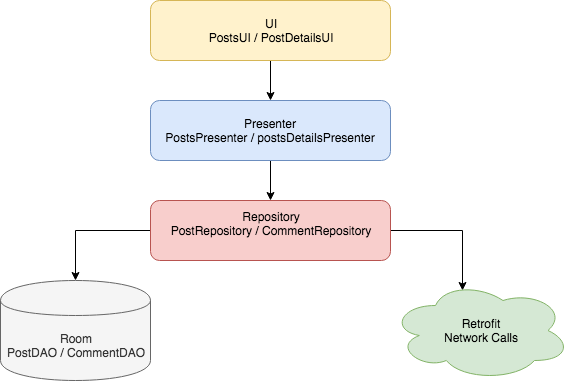

The diagram above was exported from draw.io. Its source (the exported page's mxGraphModel, read from the mxfile embedded in the PNG):
<mxGraphModel dx="950" dy="448" grid="1" gridSize="10" guides="1" tooltips="1" connect="1" arrows="1" fold="1" page="1" pageScale="1" pageWidth="850" pageHeight="1100" background="#ffffff" math="0" shadow="0">
  <root>
    <mxCell id="0" />
    <mxCell id="1" parent="0" />
    <mxCell id="21" style="edgeStyle=orthogonalEdgeStyle;rounded=0;html=1;exitX=0.5;exitY=1;entryX=0.5;entryY=0;jettySize=auto;orthogonalLoop=1;" edge="1" parent="1" source="2" target="3">
      <mxGeometry relative="1" as="geometry" />
    </mxCell>
    <mxCell id="2" value="UI&lt;br&gt;PostsUI / PostDetailsUI&lt;br&gt;" style="rounded=1;whiteSpace=wrap;html=1;fillColor=#fff2cc;strokeColor=#d6b656;" vertex="1" parent="1">
      <mxGeometry x="360" y="60" width="240" height="60" as="geometry" />
    </mxCell>
    <mxCell id="22" style="edgeStyle=orthogonalEdgeStyle;rounded=0;html=1;exitX=0.5;exitY=1;entryX=0.5;entryY=0;jettySize=auto;orthogonalLoop=1;" edge="1" parent="1" source="3" target="4">
      <mxGeometry relative="1" as="geometry" />
    </mxCell>
    <mxCell id="3" value="Presenter&lt;br&gt;PostsPresenter / postsDetailsPresenter&lt;br&gt;" style="rounded=1;whiteSpace=wrap;html=1;fillColor=#dae8fc;strokeColor=#6c8ebf;" vertex="1" parent="1">
      <mxGeometry x="360" y="160" width="240" height="60" as="geometry" />
    </mxCell>
    <mxCell id="23" style="edgeStyle=orthogonalEdgeStyle;rounded=0;html=1;exitX=0;exitY=0.5;entryX=0.5;entryY=0;jettySize=auto;orthogonalLoop=1;" edge="1" parent="1" source="4" target="6">
      <mxGeometry relative="1" as="geometry" />
    </mxCell>
    <mxCell id="24" style="edgeStyle=orthogonalEdgeStyle;rounded=0;html=1;exitX=1;exitY=0.5;entryX=0.4;entryY=0.1;entryPerimeter=0;jettySize=auto;orthogonalLoop=1;" edge="1" parent="1" source="4" target="5">
      <mxGeometry relative="1" as="geometry" />
    </mxCell>
    <mxCell id="4" value="Repository&lt;br&gt;PostRepository / CommentRepository&lt;br&gt;&lt;br&gt;" style="rounded=1;whiteSpace=wrap;html=1;fillColor=#f8cecc;strokeColor=#b85450;" vertex="1" parent="1">
      <mxGeometry x="360" y="260" width="240" height="60" as="geometry" />
    </mxCell>
    <mxCell id="5" value="Retrofit&lt;br&gt;Network Calls&lt;br&gt;" style="ellipse;shape=cloud;whiteSpace=wrap;html=1;fillColor=#d5e8d4;strokeColor=#82b366;" vertex="1" parent="1">
      <mxGeometry x="600" y="340" width="180" height="100" as="geometry" />
    </mxCell>
    <mxCell id="6" value="Room&lt;br&gt;PostDAO / CommentDAO&lt;br&gt;" style="shape=cylinder;whiteSpace=wrap;html=1;boundedLbl=1;backgroundOutline=1;fillColor=#f5f5f5;strokeColor=#666666;fontColor=#333333;" vertex="1" parent="1">
      <mxGeometry x="210" y="340" width="150" height="100" as="geometry" />
    </mxCell>
  </root>
</mxGraphModel>